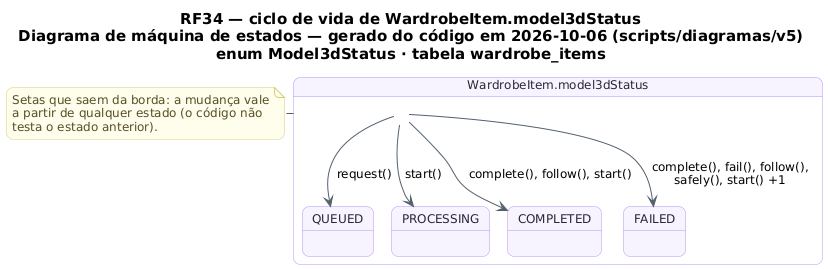

The diagram above was rendered by PlantUML. Its source (embedded in the PNG):
@startuml RF34_MaquinaDeEstados_Era
!pragma layout smetana
skinparam backgroundColor #FFFFFF
skinparam shadowing false
skinparam defaultFontName "DejaVu Sans"
skinparam defaultFontSize 12
skinparam titleFontSize 15
skinparam roundcorner 14
skinparam ArrowColor #52606D
skinparam note {
  BackgroundColor #FFFDEB
  BorderColor #D8CE78
  FontColor #554F24
}
skinparam state {
  BackgroundColor #F8F4FF
  BorderColor #B695F5
  FontColor #2D2438
  StartColor #20A77A
  EndColor #4B5563
}
title RF34 — ciclo de vida de WardrobeItem.model3dStatus\nDiagrama de máquina de estados — gerado do código em 2026-10-06 (scripts/diagramas/v5)\nenum Model3dStatus · tabela wardrobe_items

state "WardrobeItem.model3dStatus" as Ciclo_WardrobeItem {
  state Ciclo_WardrobeItem_QUEUED as "QUEUED"
  state Ciclo_WardrobeItem_PROCESSING as "PROCESSING"
  state Ciclo_WardrobeItem_COMPLETED as "COMPLETED"
  state Ciclo_WardrobeItem_FAILED as "FAILED"
}
Ciclo_WardrobeItem --> Ciclo_WardrobeItem_COMPLETED : complete(), follow(), start()
Ciclo_WardrobeItem --> Ciclo_WardrobeItem_FAILED : complete(), fail(), follow(),\nsafely(), start() +1
Ciclo_WardrobeItem --> Ciclo_WardrobeItem_PROCESSING : start()
Ciclo_WardrobeItem --> Ciclo_WardrobeItem_QUEUED : request()
note right of Ciclo_WardrobeItem
  Setas que saem da borda: a mudança vale
  a partir de qualquer estado (o código não
  testa o estado anterior).
end note
@enduml